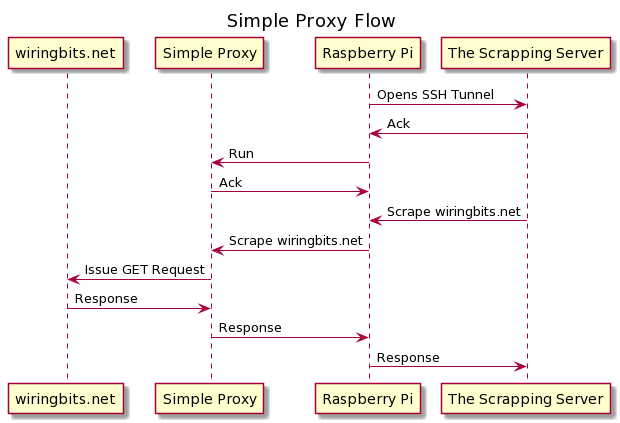

The diagram above was rendered by PlantUML. Its source (embedded in the PNG):
@startuml
title Simple Proxy Flow

participant Website as "wiringbits.net"
participant Proxy as "Simple Proxy"
participant Pi as "Raspberry Pi"
participant Server as "The Scrapping Server"

Pi -> Server : Opens SSH Tunnel
Server -> Pi : Ack

Pi -> Proxy : Run
Proxy -> Pi : Ack

Server -> Pi : Scrape wiringbits.net
Pi -> Proxy : Scrape wiringbits.net
Proxy -> Website : Issue GET Request
Website -> Proxy : Response
Proxy -> Pi : Response
Pi -> Server : Response
@enduml